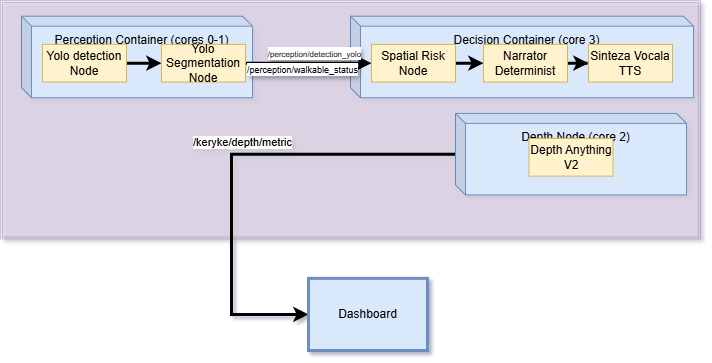

The diagram above was exported from draw.io. Its source (the exported page's mxGraphModel, read from the mxfile embedded in the PNG):
<mxGraphModel dx="1080" dy="748" grid="1" gridSize="10" guides="1" tooltips="1" connect="1" arrows="1" fold="1" page="1" pageScale="1" pageWidth="850" pageHeight="1100" math="0" shadow="0">
  <root>
    <mxCell id="0" />
    <mxCell id="1" parent="0" />
    <mxCell id="4OhZyyjngTOLQCkmRxkM-46" connectable="0" parent="1" style="group" value="" vertex="1">
      <mxGeometry height="350" width="700" x="75" y="50" as="geometry" />
    </mxCell>
    <mxCell id="4OhZyyjngTOLQCkmRxkM-40" parent="4OhZyyjngTOLQCkmRxkM-46" style="shape=ext;double=1;rounded=0;whiteSpace=wrap;html=1;fillColor=#e1d5e7;strokeColor=#9673a6;opacity=40;" value="" vertex="1">
      <mxGeometry height="238.35125448028674" width="700" as="geometry" />
    </mxCell>
    <mxCell id="4OhZyyjngTOLQCkmRxkM-26" parent="4OhZyyjngTOLQCkmRxkM-46" style="shape=cube;whiteSpace=wrap;html=1;boundedLbl=1;backgroundOutline=1;darkOpacity=0.05;darkOpacity2=0.1;fillColor=#dae8fc;strokeColor=#6c8ebf;verticalAlign=top;size=10;" value="Decision Container (core 3)" vertex="1">
      <mxGeometry height="81.54121863799283" width="342.99999999999994" x="350" y="15.68100358422939" as="geometry" />
    </mxCell>
    <mxCell id="4OhZyyjngTOLQCkmRxkM-7" parent="4OhZyyjngTOLQCkmRxkM-46" style="shape=cube;whiteSpace=wrap;html=1;boundedLbl=1;backgroundOutline=1;darkOpacity=0.05;darkOpacity2=0.1;fillColor=#dae8fc;strokeColor=#6c8ebf;verticalAlign=top;size=10;" value="Perception Container (cores 0-1)" vertex="1">
      <mxGeometry height="81.54121863799283" width="231.00000000000003" x="21.000000000000004" y="15.68100358422939" as="geometry" />
    </mxCell>
    <mxCell id="4OhZyyjngTOLQCkmRxkM-36" edge="1" parent="4OhZyyjngTOLQCkmRxkM-46" source="4OhZyyjngTOLQCkmRxkM-12" style="edgeStyle=orthogonalEdgeStyle;rounded=0;orthogonalLoop=1;jettySize=auto;html=1;strokeWidth=3;" target="4OhZyyjngTOLQCkmRxkM-13">
      <mxGeometry relative="1" as="geometry" />
    </mxCell>
    <mxCell id="4OhZyyjngTOLQCkmRxkM-12" parent="4OhZyyjngTOLQCkmRxkM-46" style="rounded=0;whiteSpace=wrap;html=1;fillColor=#fff2cc;strokeColor=#d6b656;" value="Yolo detection Node" vertex="1">
      <mxGeometry height="37.634408602150536" width="84.00000000000001" x="42.00000000000001" y="43.90681003584229" as="geometry" />
    </mxCell>
    <mxCell id="4OhZyyjngTOLQCkmRxkM-35" edge="1" parent="4OhZyyjngTOLQCkmRxkM-46" source="4OhZyyjngTOLQCkmRxkM-13" style="edgeStyle=orthogonalEdgeStyle;rounded=0;orthogonalLoop=1;jettySize=auto;html=1;entryX=0;entryY=0.5;entryDx=0;entryDy=0;strokeWidth=3;" target="4OhZyyjngTOLQCkmRxkM-27">
      <mxGeometry relative="1" as="geometry" />
    </mxCell>
    <mxCell id="4OhZyyjngTOLQCkmRxkM-44" connectable="0" parent="4OhZyyjngTOLQCkmRxkM-35" style="edgeLabel;html=1;align=center;verticalAlign=middle;resizable=0;points=[];textShadow=1;" value="&lt;font style=&quot;font-size: 8px;&quot;&gt;/perception/detection_yolo&lt;/font&gt;" vertex="1">
      <mxGeometry relative="1" x="-0.5556" y="1" as="geometry">
        <mxPoint x="40" y="-9" as="offset" />
      </mxGeometry>
    </mxCell>
    <mxCell id="4OhZyyjngTOLQCkmRxkM-13" parent="4OhZyyjngTOLQCkmRxkM-46" style="rounded=0;whiteSpace=wrap;html=1;fillColor=#fff2cc;strokeColor=#d6b656;" value="Yolo Segmentation Node" vertex="1">
      <mxGeometry height="37.634408602150536" width="84.00000000000001" x="161.00000000000003" y="43.90681003584229" as="geometry" />
    </mxCell>
    <mxCell id="4OhZyyjngTOLQCkmRxkM-32" edge="1" parent="4OhZyyjngTOLQCkmRxkM-46" source="4OhZyyjngTOLQCkmRxkM-27" style="edgeStyle=orthogonalEdgeStyle;rounded=0;orthogonalLoop=1;jettySize=auto;html=1;strokeWidth=3;" target="4OhZyyjngTOLQCkmRxkM-28">
      <mxGeometry relative="1" as="geometry" />
    </mxCell>
    <mxCell id="4OhZyyjngTOLQCkmRxkM-27" parent="4OhZyyjngTOLQCkmRxkM-46" style="rounded=0;whiteSpace=wrap;html=1;fillColor=#fff2cc;strokeColor=#d6b656;" value="Spatial Risk Node" vertex="1">
      <mxGeometry height="37.634408602150536" width="84.00000000000001" x="371.00000000000006" y="43.90681003584229" as="geometry" />
    </mxCell>
    <mxCell id="4OhZyyjngTOLQCkmRxkM-34" edge="1" parent="4OhZyyjngTOLQCkmRxkM-46" source="4OhZyyjngTOLQCkmRxkM-28" style="edgeStyle=orthogonalEdgeStyle;rounded=0;orthogonalLoop=1;jettySize=auto;html=1;strokeWidth=3;" target="4OhZyyjngTOLQCkmRxkM-29">
      <mxGeometry relative="1" as="geometry" />
    </mxCell>
    <mxCell id="4OhZyyjngTOLQCkmRxkM-28" parent="4OhZyyjngTOLQCkmRxkM-46" style="rounded=0;whiteSpace=wrap;html=1;fillColor=#fff2cc;strokeColor=#d6b656;" value="Narrator Determinist" vertex="1">
      <mxGeometry height="37.634408602150536" width="84.00000000000001" x="482.99999999999994" y="43.90681003584229" as="geometry" />
    </mxCell>
    <mxCell id="4OhZyyjngTOLQCkmRxkM-29" parent="4OhZyyjngTOLQCkmRxkM-46" style="rounded=0;whiteSpace=wrap;html=1;fillColor=#fff2cc;strokeColor=#d6b656;" value="Sinteza Vocala TTS" vertex="1">
      <mxGeometry height="37.634408602150536" width="84.00000000000001" x="588" y="43.90681003584229" as="geometry" />
    </mxCell>
    <mxCell id="4OhZyyjngTOLQCkmRxkM-42" edge="1" parent="4OhZyyjngTOLQCkmRxkM-46" source="4OhZyyjngTOLQCkmRxkM-37" style="edgeStyle=orthogonalEdgeStyle;rounded=0;orthogonalLoop=1;jettySize=auto;html=1;entryX=0;entryY=0.5;entryDx=0;entryDy=0;strokeWidth=3;" target="4OhZyyjngTOLQCkmRxkM-39">
      <mxGeometry relative="1" as="geometry">
        <Array as="points">
          <mxPoint x="231.00000000000003" y="153.67383512544802" />
          <mxPoint x="231.00000000000003" y="314.24731182795693" />
        </Array>
      </mxGeometry>
    </mxCell>
    <mxCell id="4OhZyyjngTOLQCkmRxkM-43" connectable="0" parent="4OhZyyjngTOLQCkmRxkM-42" style="edgeLabel;html=1;align=center;verticalAlign=middle;resizable=0;points=[];" value="/keryke/depth/metric" vertex="1">
      <mxGeometry relative="1" x="-0.0294" y="3" as="geometry">
        <mxPoint x="7" y="-12" as="offset" />
      </mxGeometry>
    </mxCell>
    <mxCell id="4OhZyyjngTOLQCkmRxkM-37" parent="4OhZyyjngTOLQCkmRxkM-46" style="shape=cube;whiteSpace=wrap;html=1;boundedLbl=1;backgroundOutline=1;darkOpacity=0.05;darkOpacity2=0.1;fillColor=#dae8fc;strokeColor=#6c8ebf;verticalAlign=top;size=10;" value="Depth Node (core 2)" vertex="1">
      <mxGeometry height="81.54121863799283" width="231.00000000000003" x="455" y="112.9032258064516" as="geometry" />
    </mxCell>
    <mxCell id="4OhZyyjngTOLQCkmRxkM-38" parent="4OhZyyjngTOLQCkmRxkM-46" style="rounded=0;whiteSpace=wrap;html=1;fillColor=#fff2cc;strokeColor=#d6b656;" value="Depth Anything V2" vertex="1">
      <mxGeometry height="37.634408602150536" width="84.00000000000001" x="528.4999999999999" y="137.99283154121864" as="geometry" />
    </mxCell>
    <mxCell id="4OhZyyjngTOLQCkmRxkM-39" parent="4OhZyyjngTOLQCkmRxkM-46" style="rounded=0;whiteSpace=wrap;html=1;fillColor=#dae8fc;strokeColor=#6c8ebf;strokeWidth=3;" value="Dashboard" vertex="1">
      <mxGeometry height="72.1326164874552" width="119" x="307.99999999999994" y="277.8673835125448" as="geometry" />
    </mxCell>
    <mxCell id="4OhZyyjngTOLQCkmRxkM-45" connectable="0" parent="4OhZyyjngTOLQCkmRxkM-46" style="edgeLabel;html=1;align=center;verticalAlign=middle;resizable=0;points=[];textShadow=1;" value="&lt;font style=&quot;font-size: 9px;&quot;&gt;/perception/walkable_status&lt;/font&gt;" vertex="1">
      <mxGeometry x="301.00000000000006" y="68.99641577060932" as="geometry" />
    </mxCell>
  </root>
</mxGraphModel>